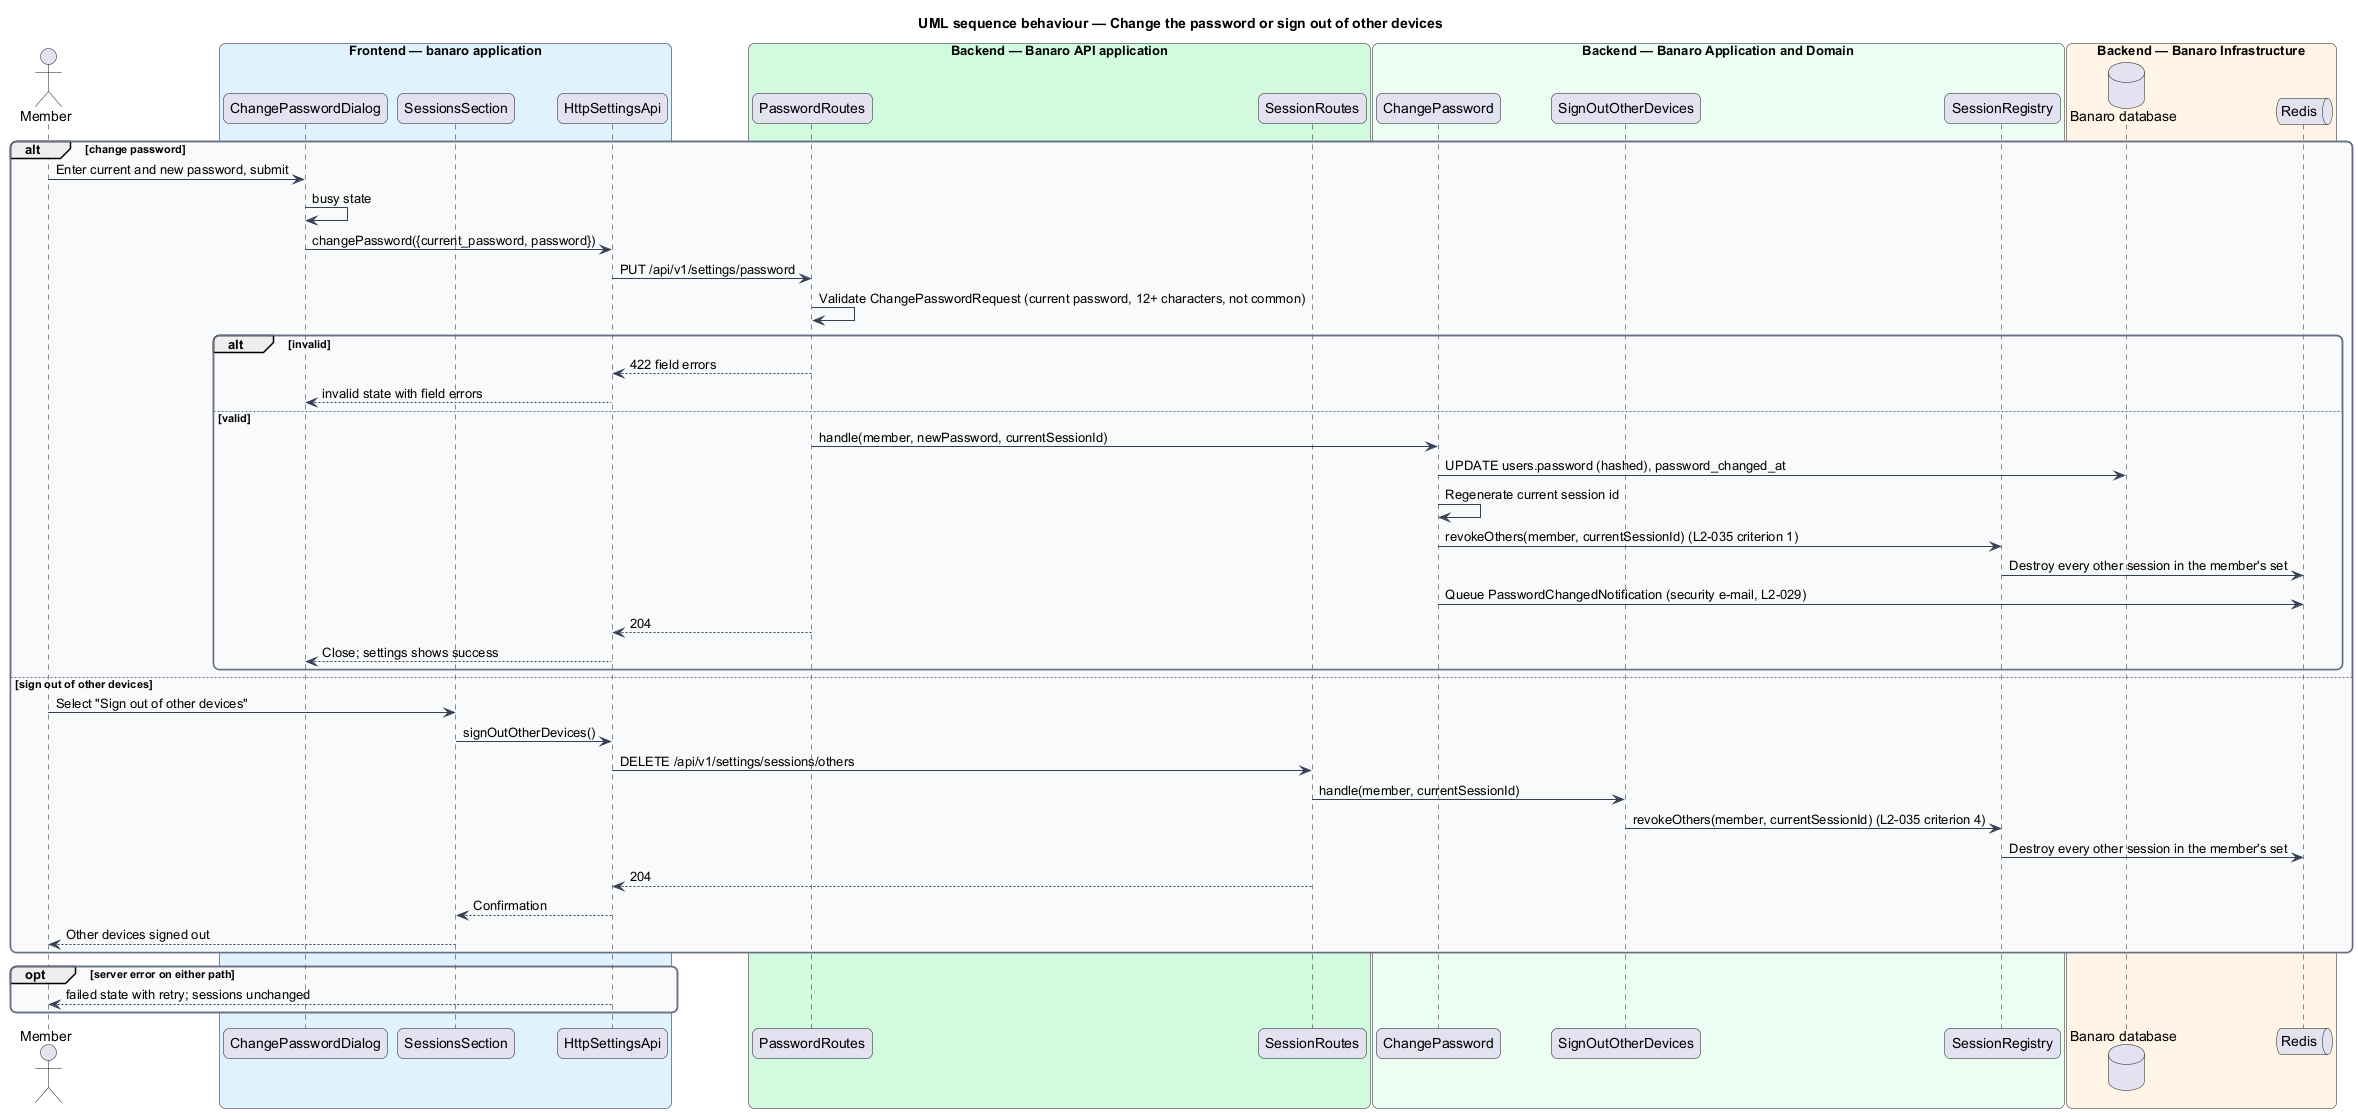

The diagram above was rendered by PlantUML. Its source (embedded in the PNG):
@startuml
title UML sequence behaviour — Change the password or sign out of other devices
skinparam backgroundColor #FFFFFF
skinparam shadowing false
skinparam roundcorner 12
skinparam defaultFontName Arial
skinparam ArrowColor #344054
skinparam rectangle {
  BorderColor #344054
  FontColor #101828
}
skinparam package {
  BorderColor #667085
  FontColor #101828
  BackgroundColor #F9FAFB
}
actor "Member" as actor
box "Frontend — banaro application" #E0F2FE
  participant "ChangePasswordDialog" as dialog
  participant "SessionsSection" as sessions
  participant "HttpSettingsApi" as client
end box
box "Backend — Banaro API application" #D1FADF
  participant "PasswordRoutes" as pwCtrl
  participant "SessionRoutes" as sessCtrl
end box
box "Backend — Banaro Application and Domain" #ECFDF3
  participant "ChangePassword" as change
  participant "SignOutOtherDevices" as signOut
  participant "SessionRegistry" as registry
end box
box "Backend — Banaro Infrastructure" #FFF4E5
  database "Banaro database" as db
  queue "Redis" as redis
end box

alt change password
  actor -> dialog : Enter current and new password, submit
  dialog -> dialog : busy state
  dialog -> client : changePassword({current_password, password})
  client -> pwCtrl : PUT /api/v1/settings/password
  pwCtrl -> pwCtrl : Validate ChangePasswordRequest (current password, 12+ characters, not common)
  alt invalid
    pwCtrl --> client : 422 field errors
    client --> dialog : invalid state with field errors
  else valid
    pwCtrl -> change : handle(member, newPassword, currentSessionId)
    change -> db : UPDATE users.password (hashed), password_changed_at
    change -> change : Regenerate current session id
    change -> registry : revokeOthers(member, currentSessionId) (L2-035 criterion 1)
    registry -> redis : Destroy every other session in the member's set
    change -> redis : Queue PasswordChangedNotification (security e-mail, L2-029)
    pwCtrl --> client : 204
    client --> dialog : Close; settings shows success
  end
else sign out of other devices
  actor -> sessions : Select "Sign out of other devices"
  sessions -> client : signOutOtherDevices()
  client -> sessCtrl : DELETE /api/v1/settings/sessions/others
  sessCtrl -> signOut : handle(member, currentSessionId)
  signOut -> registry : revokeOthers(member, currentSessionId) (L2-035 criterion 4)
  registry -> redis : Destroy every other session in the member's set
  sessCtrl --> client : 204
  client --> sessions : Confirmation
  sessions --> actor : Other devices signed out
end
opt server error on either path
  client --> actor : failed state with retry; sessions unchanged
end
@enduml